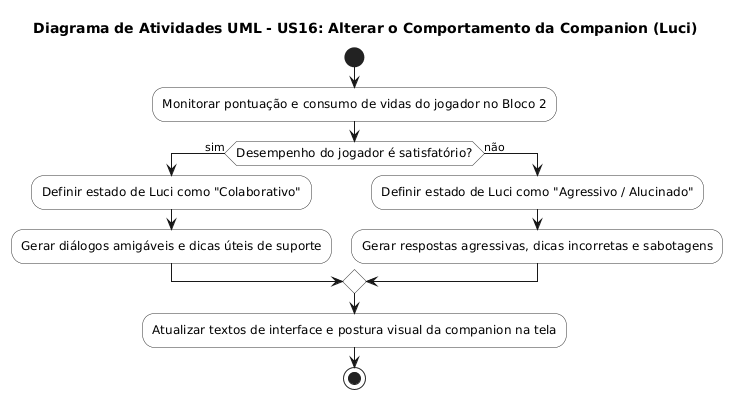

The diagram above was rendered by PlantUML. Its source (embedded in the PNG):
@startuml
skinparam ActivityFontSize 12
skinparam ActivityBorderColor #333333
skinparam ActivityBackgroundColor #FFFFFF

title Diagrama de Atividades UML - US16: Alterar o Comportamento da Companion (Luci)

start

:Monitorar pontuação e consumo de vidas do jogador no Bloco 2;

if (Desempenho do jogador é satisfatório?) then (sim)
  :Definir estado de Luci como "Colaborativo";
  :Gerar diálogos amigáveis e dicas úteis de suporte;
else (não)
  :Definir estado de Luci como "Agressivo / Alucinado";
  :Gerar respostas agressivas, dicas incorretas e sabotagens;
endif

:Atualizar textos de interface e postura visual da companion na tela;

stop
@enduml